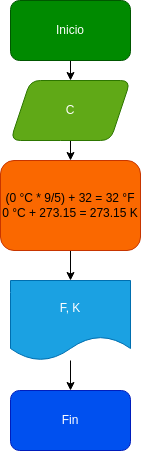

The diagram above was exported from draw.io. Its source (the exported page's mxGraphModel, read from the mxfile embedded in the PNG):
<mxGraphModel dx="662" dy="461" grid="1" gridSize="10" guides="1" tooltips="1" connect="1" arrows="1" fold="1" page="1" pageScale="1" pageWidth="827" pageHeight="1169" math="0" shadow="0">
  <root>
    <mxCell id="0" />
    <mxCell id="1" parent="0" />
    <mxCell id="6" value="" style="edgeStyle=none;html=1;" edge="1" parent="1" source="2" target="5">
      <mxGeometry relative="1" as="geometry" />
    </mxCell>
    <mxCell id="2" value="Inicio" style="rounded=1;whiteSpace=wrap;html=1;fillColor=#008a00;fontColor=#ffffff;strokeColor=#005700;" parent="1" vertex="1">
      <mxGeometry x="250" y="90" width="120" height="60" as="geometry" />
    </mxCell>
    <mxCell id="14" value="" style="edgeStyle=none;html=1;" edge="1" parent="1" source="5" target="13">
      <mxGeometry relative="1" as="geometry" />
    </mxCell>
    <mxCell id="5" value="C" style="shape=parallelogram;perimeter=parallelogramPerimeter;whiteSpace=wrap;html=1;fixedSize=1;rounded=1;fillColor=#60a917;fontColor=#ffffff;strokeColor=#2D7600;" vertex="1" parent="1">
      <mxGeometry x="250" y="170" width="120" height="60" as="geometry" />
    </mxCell>
    <mxCell id="16" value="" style="edgeStyle=none;html=1;" edge="1" parent="1" source="13" target="15">
      <mxGeometry relative="1" as="geometry" />
    </mxCell>
    <mxCell id="13" value="(0 °C * 9/5) + 32 = 32 °F&lt;br&gt;0 °C + 273.15 = 273.15 K" style="rounded=1;whiteSpace=wrap;html=1;fillColor=#fa6800;fontColor=#000000;strokeColor=#C73500;" vertex="1" parent="1">
      <mxGeometry x="240" y="250" width="140" height="90" as="geometry" />
    </mxCell>
    <mxCell id="18" value="" style="edgeStyle=none;html=1;" edge="1" parent="1" source="15" target="17">
      <mxGeometry relative="1" as="geometry" />
    </mxCell>
    <mxCell id="15" value="F, K" style="shape=document;whiteSpace=wrap;html=1;boundedLbl=1;rounded=1;fillColor=#1ba1e2;fontColor=#ffffff;strokeColor=#006EAF;" vertex="1" parent="1">
      <mxGeometry x="250" y="370" width="120" height="80" as="geometry" />
    </mxCell>
    <mxCell id="17" value="Fin&lt;br&gt;" style="whiteSpace=wrap;html=1;rounded=1;fillColor=#0050ef;fontColor=#ffffff;strokeColor=#001DBC;" vertex="1" parent="1">
      <mxGeometry x="250" y="480" width="120" height="60" as="geometry" />
    </mxCell>
  </root>
</mxGraphModel>